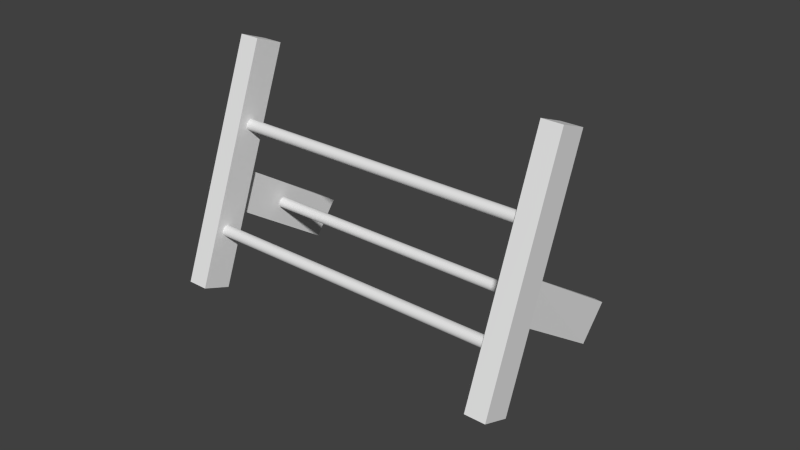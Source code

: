 # Source: Weapon_Rack_I.blend  (saved by Blender 2.75.0; exported with 4.5.12 LTS)
import bpy
from mathutils import Matrix  # noqa: F401  (used for matrix-valued properties, if any)

bpy.ops.wm.read_factory_settings(use_empty=True)
scene = bpy.context.scene
scene.name = 'Scene'

# ---- collections
col_collection_1 = bpy.data.collections.new('Collection 1'); scene.collection.children.link(col_collection_1)

# ---- world
world_world = bpy.data.worlds.new('World'); scene.world = world_world
world_world.color = (0.05088, 0.05088, 0.05088)
world_world.use_sun_shadow = False
world_world.sun_shadow_jitter_overblur = 0.0
world_world.cycles.sampling_method = 'MANUAL'
world_world.cycles.sample_map_resolution = 256

# ---- meshes
me_cylinder = bpy.data.meshes.new('Cylinder')
me_cylinder.from_pydata([(-7.094, 10.52, -1.0), (-7.094, 10.52, 1.0), (-6.899, 10.5, -1.0), (-6.899, 10.5, 1.0), (-6.712, 10.45, -1.0), (-6.712, 10.45, 1.0), (-6.539, 10.35, -1.0), (-6.539, 10.35, 1.0), (-6.387, 10.23, -1.0), (-6.387, 10.23, 1.0), (-6.263, 10.08, -1.0), (-6.263, 10.08, 1.0), (-6.17, 9.905, -1.0), (-6.17, 9.905, 1.0), (-6.114, 9.718, -1.0), (-6.114, 9.718, 1.0), (-6.094, 9.523, -1.0), (-6.094, 9.523, 1.0), (-6.114, 9.327, -1.0), (-6.114, 9.327, 1.0), (-6.17, 9.14, -1.0), (-6.17, 9.14, 1.0), (-6.263, 8.967, -1.0), (-6.263, 8.967, 1.0), (-6.387, 8.815, -1.0), (-6.387, 8.815, 1.0), (-6.539, 8.691, -1.0), (-6.539, 8.691, 1.0), (-6.712, 8.599, -1.0), (-6.712, 8.599, 1.0), (-6.899, 8.542, -1.0), (-6.899, 8.542, 1.0), (-7.094, 8.523, -1.0), (-7.094, 8.523, 1.0), (-7.289, 8.542, -1.0), (-7.289, 8.542, 1.0), (-7.477, 8.599, -1.0), (-7.477, 8.599, 1.0), (-7.65, 8.691, -1.0), (-7.65, 8.691, 1.0), (-7.801, 8.815, -1.0), (-7.801, 8.815, 1.0), (-7.926, 8.967, -1.0), (-7.926, 8.967, 1.0), (-8.018, 9.14, -1.0), (-8.018, 9.14, 1.0), (-8.075, 9.327, -1.0), (-8.075, 9.327, 1.0), (-8.094, 9.523, -1.0), (-8.094, 9.523, 1.0), (-8.075, 9.718, -1.0), (-8.075, 9.718, 1.0), (-8.018, 9.905, -1.0), (-8.018, 9.905, 1.0), (-7.926, 10.08, -1.0), (-7.926, 10.08, 1.0), (-7.801, 10.23, -1.0), (-7.801, 10.23, 1.0), (-7.65, 10.35, -1.0), (-7.65, 10.35, 1.0), (-7.477, 10.45, -1.0), (-7.477, 10.45, 1.0), (-7.289, 10.5, -1.0), (-7.289, 10.5, 1.0), (4.768e-07, 27.99, -1.0), (4.768e-07, 27.99, 1.0), (0.1951, 27.97, -1.0), (0.1951, 27.97, 1.0), (0.3827, 27.91, -1.0), (0.3827, 27.91, 1.0), (0.5556, 27.82, -1.0), (0.5556, 27.82, 1.0), (0.7071, 27.69, -1.0), (0.7071, 27.69, 1.0), (0.8315, 27.54, -1.0), (0.8315, 27.54, 1.0), (0.9239, 27.37, -1.0), (0.9239, 27.37, 1.0), (0.9808, 27.18, -1.0), (0.9808, 27.18, 1.0), (1.0, 26.99, -1.0), (1.0, 26.99, 1.0), (0.9808, 26.79, -1.0), (0.9808, 26.79, 1.0), (0.9239, 26.6, -1.0), (0.9239, 26.6, 1.0), (0.8315, 26.43, -1.0), (0.8315, 26.43, 1.0), (0.7071, 26.28, -1.0), (0.7071, 26.28, 1.0), (0.5556, 26.15, -1.0), (0.5556, 26.15, 1.0), (0.3827, 26.06, -1.0), (0.3827, 26.06, 1.0), (0.1951, 26.0, -1.0), (0.1951, 26.0, 1.0), (0.0, 25.99, -1.0), (0.0, 25.99, 1.0), (-0.1951, 26.0, -1.0), (-0.1951, 26.0, 1.0), (-0.3827, 26.06, -1.0), (-0.3827, 26.06, 1.0), (-0.5556, 26.15, -1.0), (-0.5556, 26.15, 1.0), (-0.7071, 26.28, -1.0), (-0.7071, 26.28, 1.0), (-0.8315, 26.43, -1.0), (-0.8315, 26.43, 1.0), (-0.9239, 26.6, -1.0), (-0.9239, 26.6, 1.0), (-0.9808, 26.79, -1.0), (-0.9808, 26.79, 1.0), (-1.0, 26.99, -1.0), (-1.0, 26.99, 1.0), (-0.9808, 27.18, -1.0), (-0.9808, 27.18, 1.0), (-0.9239, 27.37, -1.0), (-0.9239, 27.37, 1.0), (-0.8315, 27.54, -1.0), (-0.8315, 27.54, 1.0), (-0.7071, 27.69, -1.0), (-0.7071, 27.69, 1.0), (-0.5556, 27.82, -1.0), (-0.5556, 27.82, 1.0), (-0.3827, 27.91, -1.0), (-0.3827, 27.91, 1.0), (-0.1951, 27.97, -1.0), (-0.1951, 27.97, 1.0), (7.094, 10.52, -1.0), (7.094, 10.52, 1.0), (7.289, 10.5, -1.0), (7.289, 10.5, 1.0), (7.477, 10.45, -1.0), (7.477, 10.45, 1.0), (7.65, 10.35, -1.0), (7.65, 10.35, 1.0), (7.801, 10.23, -1.0), (7.801, 10.23, 1.0), (7.926, 10.08, -1.0), (7.926, 10.08, 1.0), (8.018, 9.905, -1.0), (8.018, 9.905, 1.0), (8.075, 9.718, -1.0), (8.075, 9.718, 1.0), (8.094, 9.523, -1.0), (8.094, 9.523, 1.0), (8.075, 9.327, -1.0), (8.075, 9.327, 1.0), (8.018, 9.14, -1.0), (8.018, 9.14, 1.0), (7.926, 8.967, -1.0), (7.926, 8.967, 1.0), (7.801, 8.815, -1.0), (7.801, 8.815, 1.0), (7.65, 8.691, -1.0), (7.65, 8.691, 1.0), (7.477, 8.599, -1.0), (7.477, 8.599, 1.0), (7.289, 8.542, -1.0), (7.289, 8.542, 1.0), (7.094, 8.523, -1.0), (7.094, 8.523, 1.0), (6.899, 8.542, -1.0), (6.899, 8.542, 1.0), (6.712, 8.599, -1.0), (6.712, 8.599, 1.0), (6.539, 8.691, -1.0), (6.539, 8.691, 1.0), (6.387, 8.815, -1.0), (6.387, 8.815, 1.0), (6.263, 8.967, -1.0), (6.263, 8.967, 1.0), (6.17, 9.14, -1.0), (6.17, 9.14, 1.0), (6.114, 9.327, -1.0), (6.114, 9.327, 1.0), (6.094, 9.523, -1.0), (6.094, 9.523, 1.0), (6.114, 9.718, -1.0), (6.114, 9.718, 1.0), (6.17, 9.905, -1.0), (6.17, 9.905, 1.0), (6.263, 10.08, -1.0), (6.263, 10.08, 1.0), (6.387, 10.23, -1.0), (6.387, 10.23, 1.0), (6.539, 10.35, -1.0), (6.539, 10.35, 1.0), (6.712, 10.45, -1.0), (6.712, 10.45, 1.0), (6.899, 10.5, -1.0), (6.899, 10.5, 1.0)], [], [(0, 1, 3, 2), (2, 3, 5, 4), (4, 5, 7, 6), (6, 7, 9, 8), (8, 9, 11, 10), (10, 11, 13, 12), (12, 13, 15, 14), (14, 15, 17, 16), (16, 17, 19, 18), (18, 19, 21, 20), (20, 21, 23, 22), (22, 23, 25, 24), (24, 25, 27, 26), (26, 27, 29, 28), (28, 29, 31, 30), (30, 31, 33, 32), (32, 33, 35, 34), (34, 35, 37, 36), (36, 37, 39, 38), (38, 39, 41, 40), (40, 41, 43, 42), (42, 43, 45, 44), (44, 45, 47, 46), (46, 47, 49, 48), (48, 49, 51, 50), (50, 51, 53, 52), (52, 53, 55, 54), (54, 55, 57, 56), (56, 57, 59, 58), (58, 59, 61, 60), (3, 1, 63, 61, 59, 57, 55, 53, 51, 49, 47, 45, 43, 41, 39, 37, 35, 33, 31, 29, 27, 25, 23, 21, 19, 17, 15, 13, 11, 9, 7, 5), (62, 63, 1, 0), (60, 61, 63, 62), (0, 2, 4, 6, 8, 10, 12, 14, 16, 18, 20, 22, 24, 26, 28, 30, 32, 34, 36, 38, 40, 42, 44, 46, 48, 50, 52, 54, 56, 58, 60, 62), (64, 65, 67, 66), (66, 67, 69, 68), (68, 69, 71, 70), (70, 71, 73, 72), (72, 73, 75, 74), (74, 75, 77, 76), (76, 77, 79, 78), (78, 79, 81, 80), (80, 81, 83, 82), (82, 83, 85, 84), (84, 85, 87, 86), (86, 87, 89, 88), (88, 89, 91, 90), (90, 91, 93, 92), (92, 93, 95, 94), (94, 95, 97, 96), (96, 97, 99, 98), (98, 99, 101, 100), (100, 101, 103, 102), (102, 103, 105, 104), (104, 105, 107, 106), (106, 107, 109, 108), (108, 109, 111, 110), (110, 111, 113, 112), (112, 113, 115, 114), (114, 115, 117, 116), (116, 117, 119, 118), (118, 119, 121, 120), (120, 121, 123, 122), (122, 123, 125, 124), (67, 65, 127, 125, 123, 121, 119, 117, 115, 113, 111, 109, 107, 105, 103, 101, 99, 97, 95, 93, 91, 89, 87, 85, 83, 81, 79, 77, 75, 73, 71, 69), (126, 127, 65, 64), (124, 125, 127, 126), (64, 66, 68, 70, 72, 74, 76, 78, 80, 82, 84, 86, 88, 90, 92, 94, 96, 98, 100, 102, 104, 106, 108, 110, 112, 114, 116, 118, 120, 122, 124, 126), (128, 129, 131, 130), (130, 131, 133, 132), (132, 133, 135, 134), (134, 135, 137, 136), (136, 137, 139, 138), (138, 139, 141, 140), (140, 141, 143, 142), (142, 143, 145, 144), (144, 145, 147, 146), (146, 147, 149, 148), (148, 149, 151, 150), (150, 151, 153, 152), (152, 153, 155, 154), (154, 155, 157, 156), (156, 157, 159, 158), (158, 159, 161, 160), (160, 161, 163, 162), (162, 163, 165, 164), (164, 165, 167, 166), (166, 167, 169, 168), (168, 169, 171, 170), (170, 171, 173, 172), (172, 173, 175, 174), (174, 175, 177, 176), (176, 177, 179, 178), (178, 179, 181, 180), (180, 181, 183, 182), (182, 183, 185, 184), (184, 185, 187, 186), (186, 187, 189, 188), (131, 129, 191, 189, 187, 185, 183, 181, 179, 177, 175, 173, 171, 169, 167, 165, 163, 161, 159, 157, 155, 153, 151, 149, 147, 145, 143, 141, 139, 137, 135, 133), (190, 191, 129, 128), (188, 189, 191, 190), (128, 130, 132, 134, 136, 138, 140, 142, 144, 146, 148, 150, 152, 154, 156, 158, 160, 162, 164, 166, 168, 170, 172, 174, 176, 178, 180, 182, 184, 186, 188, 190)])
me_cylinder.use_remesh_preserve_volume = False
me_cylinder.use_remesh_preserve_attributes = False
me_cylinder.use_mirror_vertex_groups = False
me_cylinder.update()
me_cube_006 = bpy.data.meshes.new('Cube.006')
me_cube_006.from_pydata([(39.59, 2.705, -0.9379), (39.59, 4.705, -0.9379), (41.59, 2.705, -0.9379), (41.59, 4.705, -0.9379), (39.87, 2.79, 0.5162), (38.91, 4.723, 0.6299), (40.9, 4.758, 0.6307), (41.86, 2.824, 0.517), (40.59, -1.154, 0.6983), (36.02, 10.4, 1.255), (40.34, -0.8566, 0.3462), (35.77, 10.69, 0.9026), (45.93, -1.075, 0.6943), (41.36, 10.47, 1.251), (45.67, -0.7775, 0.3422), (41.11, 10.77, 0.8986), (-43.95, -2.407, 0.7614), (-48.52, 9.143, 1.318), (-44.2, -2.109, 0.4094), (-48.77, 9.44, 0.9657), (-38.61, -2.328, 0.7574), (-43.18, 9.222, 1.314), (-38.86, -2.03, 0.4054), (-43.43, 9.519, 0.9617), (-44.08, 1.465, -0.8754), (-44.08, 3.465, -0.8754), (-42.08, 1.465, -0.8754), (-42.08, 3.465, -0.8754), (-43.8, 1.55, 0.5787), (-44.76, 3.483, 0.6924), (-42.77, 3.518, 0.6932), (-41.81, 1.584, 0.5795)], [], [(4, 5, 1, 0), (5, 6, 3, 1), (6, 7, 2, 3), (7, 4, 0, 2), (0, 1, 3, 2), (9, 11, 10, 8), (11, 15, 14, 10), (15, 13, 12, 14), (13, 9, 8, 12), (8, 10, 14, 12), (13, 15, 11, 9), (17, 19, 18, 16), (19, 23, 22, 18), (23, 21, 20, 22), (21, 17, 16, 20), (16, 18, 22, 20), (21, 23, 19, 17), (28, 29, 25, 24), (29, 30, 27, 25), (30, 31, 26, 27), (31, 28, 24, 26), (24, 25, 27, 26)])
me_cube_006.use_remesh_preserve_volume = False
me_cube_006.use_remesh_preserve_attributes = False
me_cube_006.use_mirror_vertex_groups = False
me_cube_006.update()

# ---- objects
ob_racks = bpy.data.objects.new('Racks', me_cylinder)
ob_supports = bpy.data.objects.new('Supports', me_cube_006)

# ---- transforms, parenting, visibility, modifiers, constraints
ob_racks.location = (-3.553e-15, 0.0, -2.98e-08)
ob_racks.rotation_euler = (1.571, -0.0, 1.571)
ob_racks.scale = (0.04229, 0.04229, 1.206)
ob_racks.lineart.crease_threshold = 0.0
ob_supports.location = (0.0, 0.0, 2.98e-08)
ob_supports.rotation_euler = (1.004, 0.05703, -0.0559)
ob_supports.scale = (0.02975, 0.1571, 0.6618)
ob_supports.lineart.crease_threshold = 0.0

# ---- collection membership
col_collection_1.objects.link(ob_racks)
col_collection_1.objects.link(ob_supports)

# ---- scene / render settings (as saved in the file)
scene.frame_start = 1; scene.frame_end = 250; scene.frame_set(1)
scene.render.engine = 'BLENDER_EEVEE_NEXT'
scene.render.resolution_percentage = 50
scene.render.dither_intensity = 0.0
scene.cycles.use_denoising = False
scene.cycles.samples = 10
scene.cycles.sampling_pattern = 'TABULATED_SOBOL'
scene.cycles.light_sampling_threshold = 0.0
scene.cycles.use_adaptive_sampling = False
scene.cycles.use_light_tree = False
scene.cycles.blur_glossy = 0.0
scene.cycles.pixel_filter_type = 'GAUSSIAN'
scene.cycles.sample_clamp_indirect = 0.0
scene.view_settings.view_transform = 'Standard'
bpy.context.view_layer.update()

# ---- added for rendering (the .blend has no active camera and no usable light): camera, sun
cam_auto = bpy.data.cameras.new('AutoCamera')
cam_auto.lens = 50.0
cam_auto.sensor_width = 36.0
cam_auto.clip_end = 1000.0
ob_auto_camera = bpy.data.objects.new('AutoCamera', cam_auto)
scene.collection.objects.link(ob_auto_camera)
ob_auto_camera.location = (4.409, -5.03559, 4.14469)
ob_auto_camera.rotation_euler = (1.09748, -7.21219e-08, 0.694738)
scene.camera = ob_auto_camera
light_auto_sun = bpy.data.lights.new('AutoSun', 'SUN')
light_auto_sun.energy = 3.0
light_auto_sun.angle = 0.0523599
ob_auto_sun = bpy.data.objects.new('AutoSun', light_auto_sun)
scene.collection.objects.link(ob_auto_sun)
ob_auto_sun.rotation_euler = (0.872665, 0.174533, 0.523599)
bpy.context.view_layer.update()
